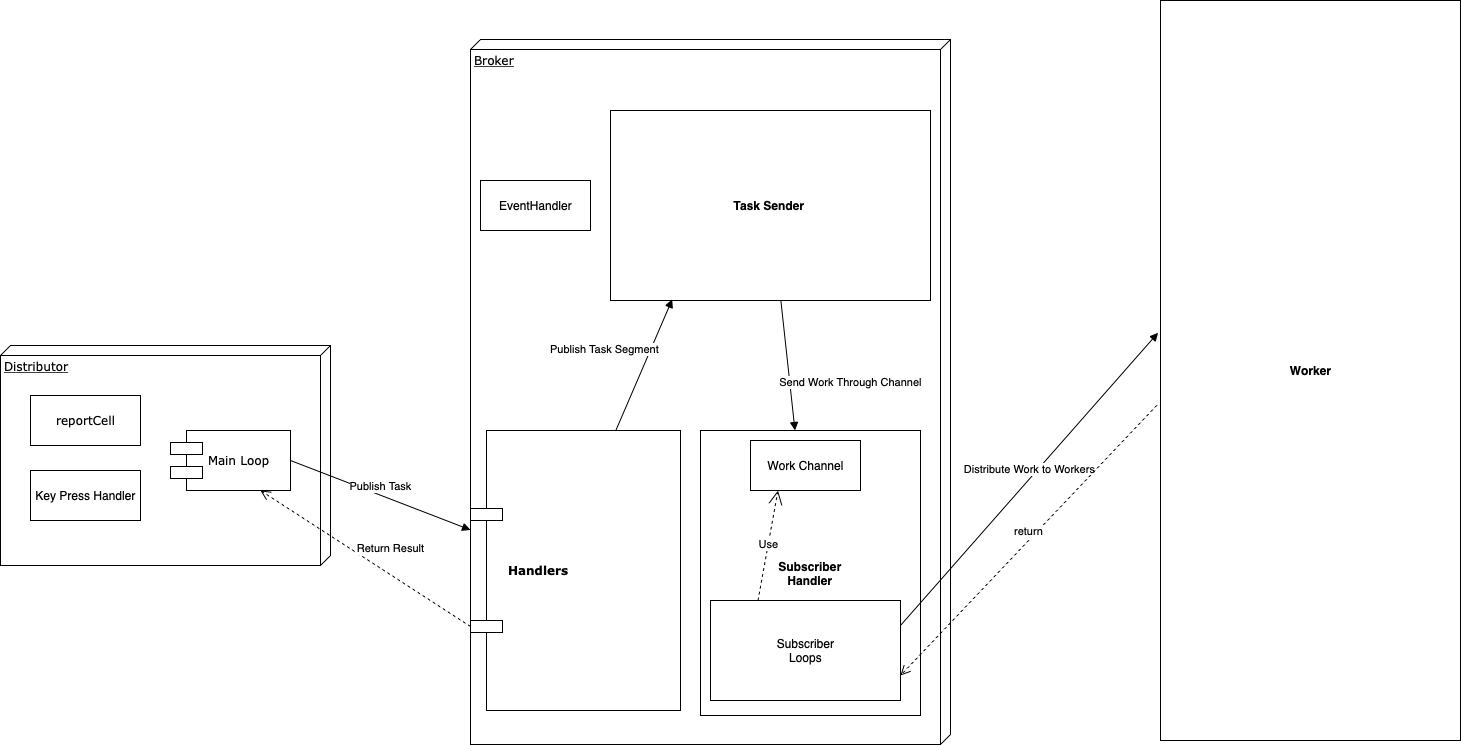

The diagram above was exported from draw.io. Its source (the exported page's mxGraphModel, read from the mxfile embedded in the PNG):
<mxGraphModel dx="2627" dy="1018" grid="1" gridSize="10" guides="1" tooltips="1" connect="1" arrows="1" fold="1" page="1" pageScale="1" pageWidth="1100" pageHeight="850" background="none" math="0" shadow="0">
  <root>
    <mxCell id="0" />
    <mxCell id="1" parent="0" />
    <mxCell id="39150e848f15840c-1" value="Distributor" style="verticalAlign=top;align=left;spacingTop=8;spacingLeft=2;spacingRight=12;shape=cube;size=10;direction=south;fontStyle=4;html=1;rounded=0;shadow=0;comic=0;labelBackgroundColor=none;strokeWidth=1;fontFamily=Verdana;fontSize=12" parent="1" vertex="1">
      <mxGeometry x="-480" y="375" width="330" height="220" as="geometry" />
    </mxCell>
    <mxCell id="39150e848f15840c-3" value="Broker" style="verticalAlign=top;align=left;spacingTop=8;spacingLeft=2;spacingRight=12;shape=cube;size=10;direction=south;fontStyle=4;html=1;rounded=0;shadow=0;comic=0;labelBackgroundColor=none;strokeWidth=1;fontFamily=Verdana;fontSize=12" parent="1" vertex="1">
      <mxGeometry x="-10" y="69" width="480" height="705" as="geometry" />
    </mxCell>
    <mxCell id="39150e848f15840c-4" value="reportCell" style="html=1;rounded=0;shadow=0;comic=0;labelBackgroundColor=none;strokeWidth=1;fontFamily=Verdana;fontSize=12;align=center;" parent="1" vertex="1">
      <mxGeometry x="-450" y="425" width="110" height="50" as="geometry" />
    </mxCell>
    <mxCell id="39150e848f15840c-5" value="Main Loop" style="shape=component;align=left;spacingLeft=36;rounded=0;shadow=0;comic=0;labelBackgroundColor=none;strokeWidth=1;fontFamily=Verdana;fontSize=12;html=1;" parent="1" vertex="1">
      <mxGeometry x="-310" y="460" width="120" height="60" as="geometry" />
    </mxCell>
    <mxCell id="39150e848f15840c-10" value="&lt;b&gt;Handlers&lt;/b&gt;" style="shape=component;align=left;spacingLeft=36;rounded=0;shadow=0;comic=0;labelBackgroundColor=none;strokeWidth=1;fontFamily=Verdana;fontSize=12;html=1;" parent="1" vertex="1">
      <mxGeometry x="-10" y="460" width="210" height="280" as="geometry" />
    </mxCell>
    <mxCell id="_ylEeUKyRtvKdBZMi7x8-21" value="&lt;b&gt;Subscriber&lt;br&gt;Handler&lt;/b&gt;" style="rounded=0;whiteSpace=wrap;html=1;" vertex="1" parent="1">
      <mxGeometry x="220" y="460" width="220" height="285" as="geometry" />
    </mxCell>
    <mxCell id="_ylEeUKyRtvKdBZMi7x8-22" value="&lt;b&gt;Task Sender&amp;nbsp;&lt;/b&gt;" style="html=1;" vertex="1" parent="1">
      <mxGeometry x="130" y="140" width="320" height="190" as="geometry" />
    </mxCell>
    <mxCell id="_ylEeUKyRtvKdBZMi7x8-26" value="Publish Task Segment" style="html=1;verticalAlign=bottom;endArrow=block;rounded=0;exitX=0.691;exitY=0.002;exitDx=0;exitDy=0;exitPerimeter=0;entryX=0.193;entryY=0.994;entryDx=0;entryDy=0;entryPerimeter=0;" edge="1" parent="1" source="39150e848f15840c-10" target="_ylEeUKyRtvKdBZMi7x8-22">
      <mxGeometry x="-0.1272" y="39" width="80" relative="1" as="geometry">
        <mxPoint x="10" y="409" as="sourcePoint" />
        <mxPoint x="90" y="409" as="targetPoint" />
        <mxPoint as="offset" />
      </mxGeometry>
    </mxCell>
    <mxCell id="_ylEeUKyRtvKdBZMi7x8-27" value="Send Work Through Channel" style="html=1;verticalAlign=bottom;endArrow=block;rounded=0;" edge="1" parent="1" source="_ylEeUKyRtvKdBZMi7x8-22" target="_ylEeUKyRtvKdBZMi7x8-21">
      <mxGeometry x="0.4922" y="59" width="80" relative="1" as="geometry">
        <mxPoint x="112.92000000000007" y="319.31999999999994" as="sourcePoint" />
        <mxPoint x="117.02000000000021" y="283.39999999999986" as="targetPoint" />
        <mxPoint as="offset" />
      </mxGeometry>
    </mxCell>
    <mxCell id="_ylEeUKyRtvKdBZMi7x8-29" value="Work Channel" style="html=1;" vertex="1" parent="1">
      <mxGeometry x="270" y="470" width="110" height="50" as="geometry" />
    </mxCell>
    <mxCell id="_ylEeUKyRtvKdBZMi7x8-32" value="Subscriber&lt;br&gt;Loops" style="html=1;" vertex="1" parent="1">
      <mxGeometry x="230" y="630" width="190" height="100" as="geometry" />
    </mxCell>
    <mxCell id="_ylEeUKyRtvKdBZMi7x8-35" value="Use" style="endArrow=open;endSize=12;dashed=1;html=1;rounded=0;entryX=0.25;entryY=1;entryDx=0;entryDy=0;exitX=0.25;exitY=0;exitDx=0;exitDy=0;" edge="1" parent="1" source="_ylEeUKyRtvKdBZMi7x8-32" target="_ylEeUKyRtvKdBZMi7x8-29">
      <mxGeometry width="160" relative="1" as="geometry">
        <mxPoint x="260" y="650" as="sourcePoint" />
        <mxPoint x="420" y="650" as="targetPoint" />
      </mxGeometry>
    </mxCell>
    <mxCell id="_ylEeUKyRtvKdBZMi7x8-44" value="Publish Task" style="html=1;verticalAlign=bottom;endArrow=block;rounded=0;exitX=1;exitY=0.5;exitDx=0;exitDy=0;" edge="1" target="39150e848f15840c-10" parent="1" source="39150e848f15840c-5">
      <mxGeometry relative="1" as="geometry">
        <mxPoint x="-170" y="470" as="sourcePoint" />
        <mxPoint x="-120" y="489" as="targetPoint" />
      </mxGeometry>
    </mxCell>
    <mxCell id="_ylEeUKyRtvKdBZMi7x8-45" value="Return Result" style="html=1;verticalAlign=bottom;endArrow=open;dashed=1;endSize=8;exitX=0;exitY=0.7;rounded=0;exitDx=0;exitDy=0;entryX=0.75;entryY=1;entryDx=0;entryDy=0;" edge="1" source="39150e848f15840c-10" parent="1" target="39150e848f15840c-5">
      <mxGeometry x="-0.1675" y="-14" relative="1" as="geometry">
        <mxPoint x="-190" y="535" as="targetPoint" />
        <mxPoint x="-120" y="526.0500000000002" as="sourcePoint" />
        <mxPoint as="offset" />
      </mxGeometry>
    </mxCell>
    <mxCell id="_ylEeUKyRtvKdBZMi7x8-46" value="&lt;b&gt;Worker&lt;/b&gt;" style="html=1;points=[];perimeter=orthogonalPerimeter;" vertex="1" parent="1">
      <mxGeometry x="680" y="30" width="300" height="740" as="geometry" />
    </mxCell>
    <mxCell id="_ylEeUKyRtvKdBZMi7x8-47" value="Distribute Work to Workers" style="html=1;verticalAlign=bottom;endArrow=block;entryX=-0.008;entryY=0.449;rounded=0;entryDx=0;entryDy=0;entryPerimeter=0;exitX=1;exitY=0.25;exitDx=0;exitDy=0;" edge="1" target="_ylEeUKyRtvKdBZMi7x8-46" parent="1" source="_ylEeUKyRtvKdBZMi7x8-32">
      <mxGeometry relative="1" as="geometry">
        <mxPoint x="420" y="680" as="sourcePoint" />
      </mxGeometry>
    </mxCell>
    <mxCell id="_ylEeUKyRtvKdBZMi7x8-48" value="return" style="html=1;verticalAlign=bottom;endArrow=open;dashed=1;endSize=8;exitX=-0.012;exitY=0.547;rounded=0;entryX=1;entryY=0.75;entryDx=0;entryDy=0;exitDx=0;exitDy=0;exitPerimeter=0;" edge="1" source="_ylEeUKyRtvKdBZMi7x8-46" parent="1" target="_ylEeUKyRtvKdBZMi7x8-32">
      <mxGeometry relative="1" as="geometry">
        <mxPoint x="610" y="571" as="targetPoint" />
      </mxGeometry>
    </mxCell>
    <mxCell id="_ylEeUKyRtvKdBZMi7x8-49" value="EventHandler" style="html=1;" vertex="1" parent="1">
      <mxGeometry y="210" width="110" height="50" as="geometry" />
    </mxCell>
    <mxCell id="_ylEeUKyRtvKdBZMi7x8-50" value="Key Press Handler" style="html=1;" vertex="1" parent="1">
      <mxGeometry x="-450" y="500" width="110" height="50" as="geometry" />
    </mxCell>
  </root>
</mxGraphModel>